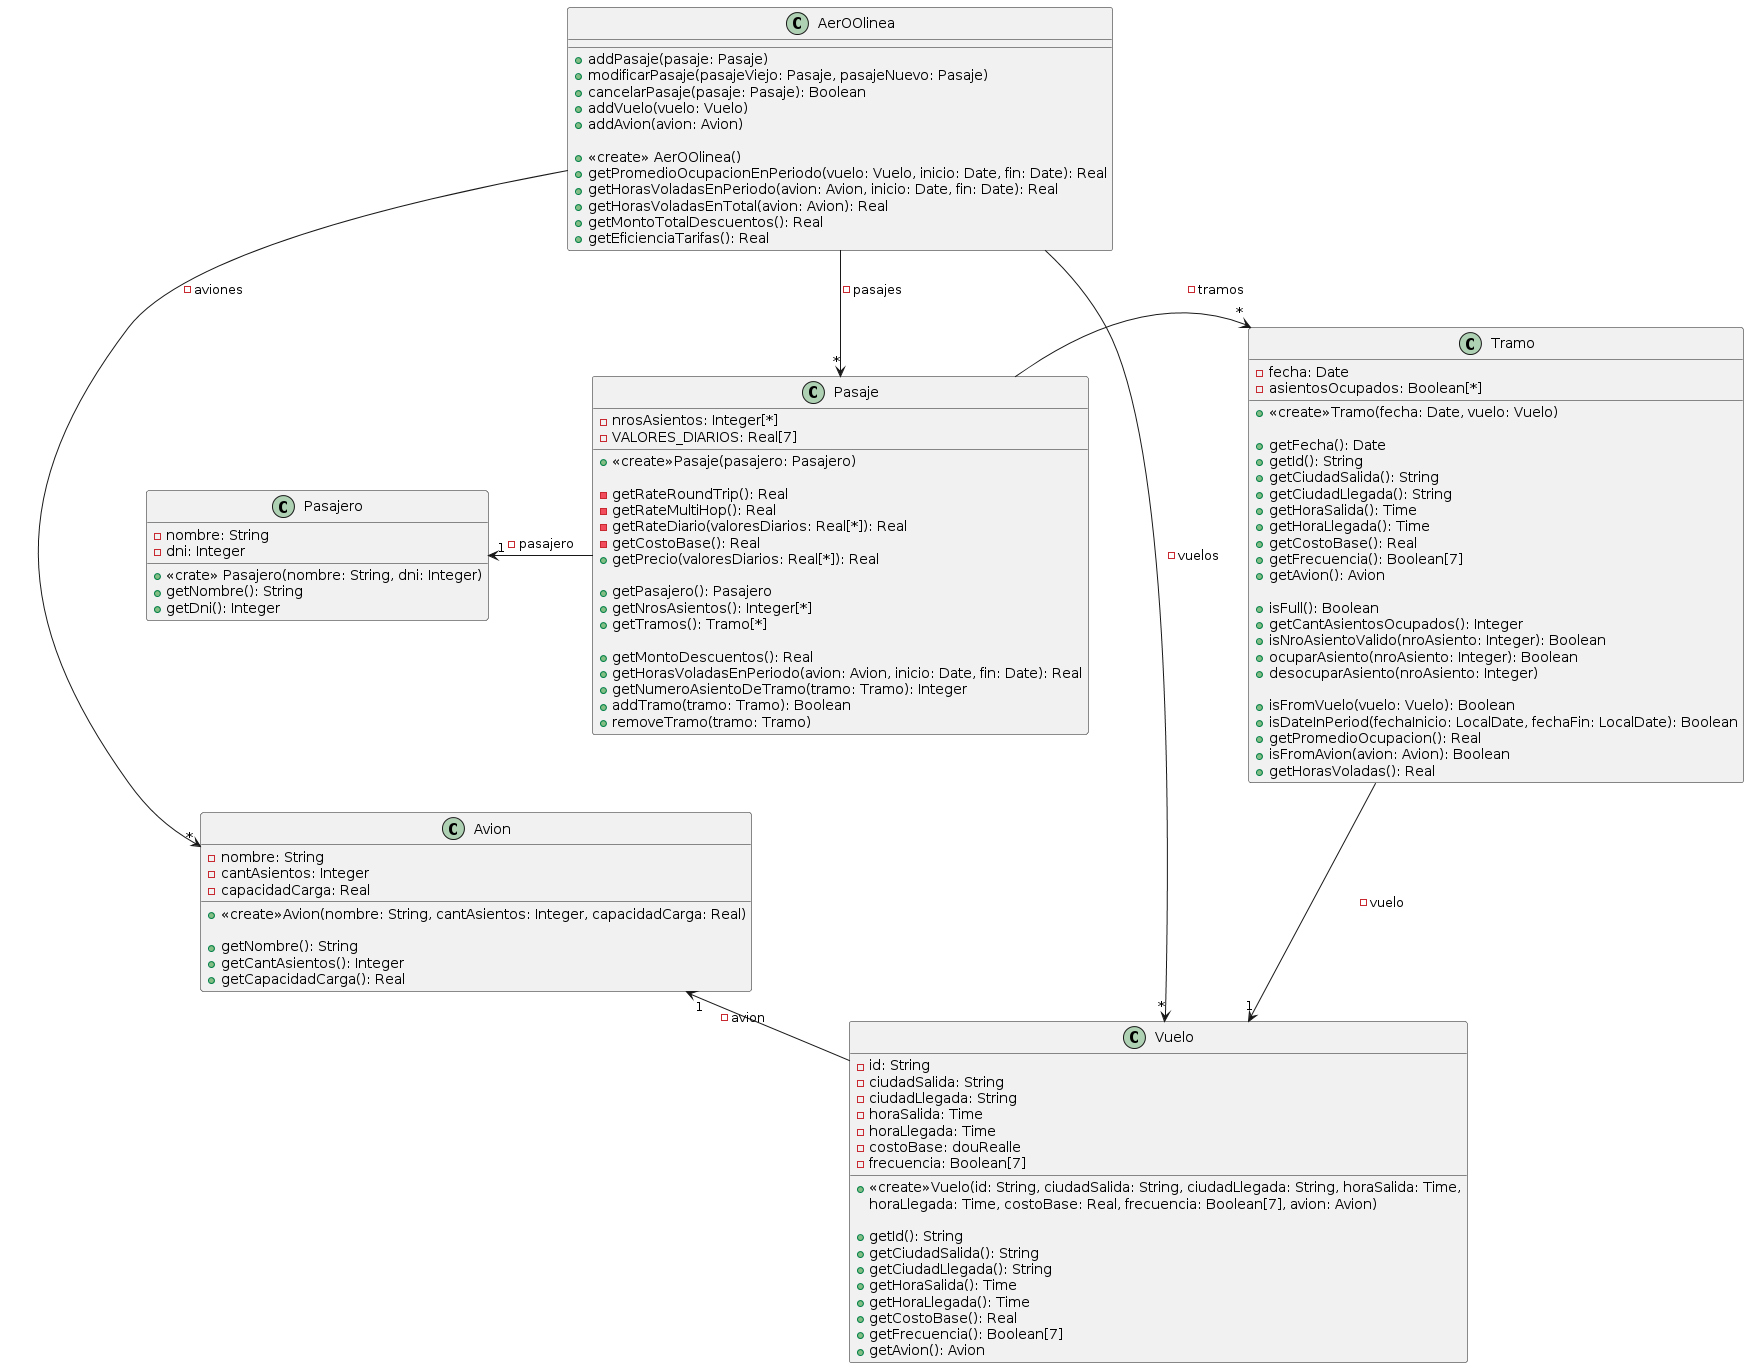

The diagram above was rendered by PlantUML. Its source (embedded in the PNG):
@startuml
class AerOOlinea {
	+addPasaje(pasaje: Pasaje)
	+modificarPasaje(pasajeViejo: Pasaje, pasajeNuevo: Pasaje)
	+cancelarPasaje(pasaje: Pasaje): Boolean
	+addVuelo(vuelo: Vuelo)
	+addAvion(avion: Avion)

	+<<create>> AerOOlinea()
	+getPromedioOcupacionEnPeriodo(vuelo: Vuelo, inicio: Date, fin: Date): Real
	+getHorasVoladasEnPeriodo(avion: Avion, inicio: Date, fin: Date): Real
	+getHorasVoladasEnTotal(avion: Avion): Real
	+getMontoTotalDescuentos(): Real
	+getEficienciaTarifas(): Real
}

class Pasaje {
	-nrosAsientos: Integer[*]
	-VALORES_DIARIOS: Real[7]

	+<<create>>Pasaje(pasajero: Pasajero)

	-getRateRoundTrip(): Real
	-getRateMultiHop(): Real
	-getRateDiario(valoresDiarios: Real[*]): Real
	-getCostoBase(): Real
	+getPrecio(valoresDiarios: Real[*]): Real

	+getPasajero(): Pasajero
	+getNrosAsientos(): Integer[*]
	+getTramos(): Tramo[*]

	+getMontoDescuentos(): Real
	+getHorasVoladasEnPeriodo(avion: Avion, inicio: Date, fin: Date): Real
	+getNumeroAsientoDeTramo(tramo: Tramo): Integer
	+addTramo(tramo: Tramo): Boolean
	+removeTramo(tramo: Tramo)
}
AerOOlinea --> "*" Pasaje : -pasajes

class Pasajero {
	-nombre: String
	-dni: Integer

	+<<crate>> Pasajero(nombre: String, dni: Integer)
	+getNombre(): String
	+getDni(): Integer
}
Pasaje -l-> "1" Pasajero : -pasajero

class Tramo{
	-fecha: Date
	-asientosOcupados: Boolean[*]

	+<<create>>Tramo(fecha: Date, vuelo: Vuelo)

	+getFecha(): Date
	+getId(): String
	+getCiudadSalida(): String
	+getCiudadLlegada(): String
	+getHoraSalida(): Time
	+getHoraLlegada(): Time
	+getCostoBase(): Real
	+getFrecuencia(): Boolean[7]
	+getAvion(): Avion

	+isFull(): Boolean
	+getCantAsientosOcupados(): Integer
	+isNroAsientoValido(nroAsiento: Integer): Boolean
	+ocuparAsiento(nroAsiento: Integer): Boolean
	+desocuparAsiento(nroAsiento: Integer)

	+isFromVuelo(vuelo: Vuelo): Boolean
	+isDateInPeriod(fechaInicio: LocalDate, fechaFin: LocalDate): Boolean
	+getPromedioOcupacion(): Real
	+isFromAvion(avion: Avion): Boolean
	+getHorasVoladas(): Real
}
Pasaje -r-> "*" Tramo: -tramos

class Vuelo {
	-id: String
	-ciudadSalida: String
	-ciudadLlegada: String
	-horaSalida: Time
	-horaLlegada: Time
	-costoBase: douRealle
	-frecuencia: Boolean[7]

	+<<create>>Vuelo(id: String, ciudadSalida: String, ciudadLlegada: String, horaSalida: Time,
               horaLlegada: Time, costoBase: Real, frecuencia: Boolean[7], avion: Avion)

	+getId(): String
	+getCiudadSalida(): String
	+getCiudadLlegada(): String
	+getHoraSalida(): Time
	+getHoraLlegada(): Time
	+getCostoBase(): Real
	+getFrecuencia(): Boolean[7]
	+getAvion(): Avion
}
Tramo --> "1" Vuelo : -vuelo
AerOOlinea --> "*" Vuelo : -vuelos

class Avion {
	-nombre: String
	-cantAsientos: Integer
	-capacidadCarga: Real

	+<<create>>Avion(nombre: String, cantAsientos: Integer, capacidadCarga: Real)

	+getNombre(): String
	+getCantAsientos(): Integer
	+getCapacidadCarga(): Real
}
Vuelo -l-> "1" Avion: -avion
AerOOlinea --> "*" Avion: -aviones
@enduml